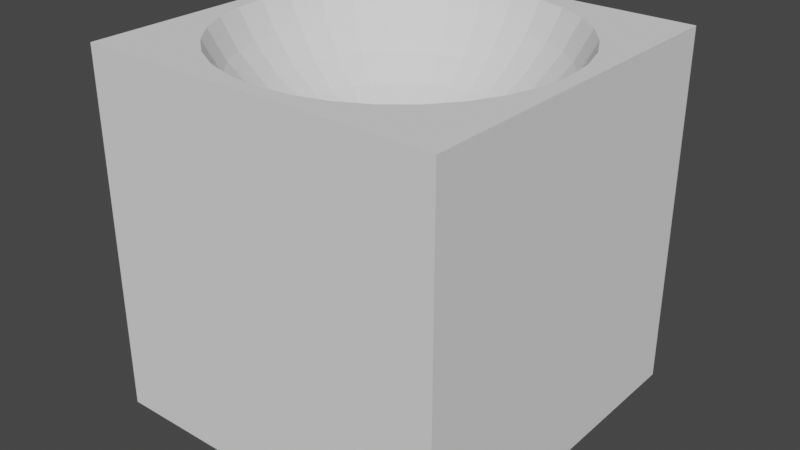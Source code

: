 # Source: CubeHole4.blend  (saved by Blender 2.80.75; exported with 4.5.12 LTS)
import bpy
from mathutils import Matrix  # noqa: F401  (used for matrix-valued properties, if any)

bpy.ops.wm.read_factory_settings(use_empty=True)
scene = bpy.context.scene
scene.name = 'Scene'

# ---- world
world_world = bpy.data.worlds.new('World'); scene.world = world_world
world_world.use_nodes = True; world_world.node_tree.nodes.clear()
_N = world_world.node_tree.nodes; _L = world_world.node_tree.links
n0 = _N.new('ShaderNodeOutputWorld'); n0.name = 'World Output'; n0.location = (300, 300)
n1 = _N.new('ShaderNodeBackground'); n1.name = 'Background'; n1.location = (10, 300)
n1.inputs[0].default_value = (0.05088, 0.05088, 0.05088, 1.0)
_L.new(n1.outputs[0], n0.inputs[0])
n0.is_active_output = True
world_world.color = (0.05088, 0.05088, 0.05088)
world_world.use_sun_shadow = False
world_world.sun_shadow_jitter_overblur = 0.0

# ---- meshes
me_cube = bpy.data.meshes.new('Cube')
me_cube.from_pydata([(0.0, 0.5556, 0.5589), (0.1622, 0.8155, 0.8348), (0.1379, 0.6935, 0.6833), (0.1084, 0.5449, 0.5589), (0.07466, 0.3753, 0.4665), (0.03806, 0.1913, 0.4096), (0.3182, 0.7682, 0.8348), (0.2706, 0.6533, 0.6833), (0.2126, 0.5133, 0.5589), (0.1464, 0.3536, 0.4665), (0.07466, 0.1802, 0.4096), (0.4619, 0.6913, 0.8348), (0.3928, 0.5879, 0.6833), (0.3087, 0.4619, 0.5589), (0.2126, 0.3182, 0.4665), (0.1084, 0.1622, 0.4096), (0.5879, 0.5879, 0.8348), (0.5, 0.5, 0.6833), (0.3928, 0.3928, 0.5589), (0.2706, 0.2706, 0.4665), (0.1379, 0.1379, 0.4096), (0.6913, 0.4619, 0.8348), (0.5879, 0.3928, 0.6833), (0.4619, 0.3087, 0.5589), (0.3182, 0.2126, 0.4665), (0.1622, 0.1084, 0.4096), (0.7682, 0.3182, 0.8348), (0.6533, 0.2706, 0.6833), (0.5133, 0.2126, 0.5589), (0.3536, 0.1464, 0.4665), (0.1802, 0.07466, 0.4096), (0.8155, 0.1622, 0.8348), (0.6935, 0.1379, 0.6833), (0.5449, 0.1084, 0.5589), (0.3753, 0.07466, 0.4665), (0.1913, 0.03806, 0.4096), (0.8315, -3.341e-07, 0.8348), (0.7071, -3.192e-07, 0.6833), (0.5556, -3.415e-07, 0.5589), (0.3827, -3.043e-07, 0.4665), (0.1951, -3.08e-07, 0.4096), (0.8155, -0.1622, 0.8348), (0.6935, -0.138, 0.6833), (0.5449, -0.1084, 0.5589), (0.3753, -0.07466, 0.4665), (0.1913, -0.03806, 0.4096), (0.7682, -0.3182, 0.8348), (0.6533, -0.2706, 0.6833), (0.5133, -0.2126, 0.5589), (0.3536, -0.1464, 0.4665), (0.1802, -0.07466, 0.4096), (0.6913, -0.4619, 0.8348), (0.5879, -0.3928, 0.6833), (0.4619, -0.3087, 0.5589), (0.3182, -0.2126, 0.4665), (0.1622, -0.1084, 0.4096), (0.5879, -0.5879, 0.8348), (0.5, -0.5, 0.6833), (0.3928, -0.3928, 0.5589), (0.2706, -0.2706, 0.4665), (0.1379, -0.138, 0.4096), (0.4619, -0.6913, 0.8348), (0.3928, -0.5879, 0.6833), (0.3087, -0.4619, 0.5589), (0.2126, -0.3182, 0.4665), (0.1084, -0.1622, 0.4096), (0.0, -3.258e-07, 0.3904), (0.3182, -0.7682, 0.8348), (0.2706, -0.6533, 0.6833), (0.2126, -0.5133, 0.5589), (0.1464, -0.3536, 0.4665), (0.07466, -0.1802, 0.4096), (0.1622, -0.8155, 0.8348), (0.1379, -0.6935, 0.6833), (0.1084, -0.5449, 0.5589), (0.07466, -0.3753, 0.4665), (0.03806, -0.1913, 0.4096), (-8.544e-08, -0.8315, 0.8348), (-2.584e-08, -0.7071, 0.6833), (-1.094e-08, -0.5556, 0.5589), (3.964e-09, -0.3827, 0.4665), (3.964e-09, -0.1951, 0.4096), (-0.1622, -0.8155, 0.8348), (-0.1379, -0.6935, 0.6833), (-0.1084, -0.5449, 0.5589), (-0.07466, -0.3753, 0.4665), (-0.03806, -0.1913, 0.4096), (-0.3182, -0.7682, 0.8348), (-0.2706, -0.6533, 0.6833), (-0.2126, -0.5133, 0.5589), (-0.1464, -0.3536, 0.4665), (-0.07466, -0.1802, 0.4096), (-0.4619, -0.6913, 0.8348), (-0.3928, -0.5879, 0.6833), (-0.3087, -0.4619, 0.5589), (-0.2126, -0.3182, 0.4665), (-0.1084, -0.1622, 0.4096), (-0.5879, -0.5879, 0.8348), (-0.5, -0.5, 0.6833), (-0.3928, -0.3928, 0.5589), (-0.2706, -0.2706, 0.4665), (-0.1379, -0.1379, 0.4096), (-0.6913, -0.4619, 0.8348), (-0.5879, -0.3928, 0.6833), (-0.4619, -0.3087, 0.5589), (-0.3182, -0.2126, 0.4665), (-0.1622, -0.1084, 0.4096), (-0.7682, -0.3182, 0.8348), (-0.6533, -0.2706, 0.6833), (-0.5133, -0.2126, 0.5589), (-0.3536, -0.1464, 0.4665), (-0.1802, -0.07466, 0.4096), (-0.8155, -0.1622, 0.8348), (-0.6935, -0.1379, 0.6833), (-0.5449, -0.1084, 0.5589), (-0.3753, -0.07466, 0.4665), (-0.1913, -0.03806, 0.4096), (-0.8315, -1.404e-07, 0.8348), (-0.7071, -1.851e-07, 0.6833), (-0.5556, -2.596e-07, 0.5589), (-0.3827, -2.521e-07, 0.4665), (-0.1951, -3.155e-07, 0.4096), (-0.8155, 0.1622, 0.8348), (-0.6935, 0.1379, 0.6833), (-0.5449, 0.1084, 0.5589), (-0.3753, 0.07466, 0.4665), (-0.1913, 0.03806, 0.4096), (-0.7682, 0.3182, 0.8348), (-0.6533, 0.2706, 0.6833), (-0.5133, 0.2126, 0.5589), (-0.3536, 0.1464, 0.4665), (-0.1802, 0.07466, 0.4096), (-0.6913, 0.4619, 0.8348), (-0.5879, 0.3928, 0.6833), (-0.4619, 0.3087, 0.5589), (-0.3182, 0.2126, 0.4665), (-0.1622, 0.1084, 0.4096), (-0.5879, 0.5879, 0.8348), (-0.5, 0.5, 0.6833), (-0.3928, 0.3928, 0.5589), (-0.2706, 0.2706, 0.4665), (-0.1379, 0.1379, 0.4096), (-0.4619, 0.6913, 0.8348), (-0.3928, 0.5879, 0.6833), (-0.3087, 0.4619, 0.5589), (-0.2126, 0.3182, 0.4665), (-0.1084, 0.1622, 0.4096), (-0.3182, 0.7682, 0.8348), (-0.2706, 0.6533, 0.6833), (-0.2126, 0.5133, 0.5589), (-0.1464, 0.3536, 0.4665), (-0.07466, 0.1802, 0.4096), (-0.1622, 0.8155, 0.8348), (-0.1379, 0.6935, 0.6833), (-0.1084, 0.5449, 0.5589), (-0.07466, 0.3753, 0.4665), (-0.03806, 0.1913, 0.4096), (2.722e-07, 0.8315, 0.8348), (1.53e-07, 0.7071, 0.6833), (7.847e-08, 0.3827, 0.4665), (1.514e-08, 0.1951, 0.4096), (1.0, 1.0, 1.0), (1.0, 1.0, -1.0), (1.0, -1.0, 1.0), (1.0, -1.0, -1.0), (-1.0, 1.0, 1.0), (-1.0, 1.0, -1.0), (-1.0, -1.0, 1.0), (-1.0, -1.0, -1.0), (0.9198, -2.344e-07, 1.0), (0.9021, -0.1794, 1.0), (0.8498, -0.352, 1.0), (0.7648, -0.511, 1.0), (0.6504, -0.6504, 1.0), (0.511, -0.7648, 1.0), (0.352, -0.8498, 1.0), (0.1794, -0.9021, 1.0), (5.694e-08, -0.9198, 1.0), (-0.1794, -0.9021, 1.0), (-0.352, -0.8498, 1.0), (-0.6504, -0.6504, 1.0), (-0.511, -0.7648, 1.0), (-0.9198, -3.112e-07, 1.0), (-0.9021, -0.1794, 1.0), (-0.8498, -0.352, 1.0), (-0.7648, -0.511, 1.0), (0.9021, 0.1794, 1.0), (-0.9021, 0.1794, 1.0), (0.8498, 0.352, 1.0), (-0.8498, 0.352, 1.0), (0.7648, 0.511, 1.0), (-0.7648, 0.511, 1.0), (0.6504, 0.6504, 1.0), (-0.6504, 0.6504, 1.0), (0.511, 0.7648, 1.0), (-0.511, 0.7648, 1.0), (-0.352, 0.8498, 1.0), (0.352, 0.8498, 1.0), (0.1794, 0.9021, 1.0), (7.286e-08, 0.9198, 1.0), (-0.1794, 0.9021, 1.0)], [], [(160, 5, 4, 159), (66, 5, 160), (157, 1, 198, 199), (158, 2, 1, 157), (0, 3, 2, 158), (159, 4, 3, 0), (3, 8, 7, 2), (4, 9, 8, 3), (5, 10, 9, 4), (66, 10, 5), (1, 6, 197, 198), (2, 7, 6, 1), (6, 11, 194, 197), (7, 12, 11, 6), (8, 13, 12, 7), (9, 14, 13, 8), (10, 15, 14, 9), (66, 15, 10), (14, 19, 18, 13), (15, 20, 19, 14), (66, 20, 15), (11, 16, 192, 194), (12, 17, 16, 11), (13, 18, 17, 12), (16, 21, 190, 192), (17, 22, 21, 16), (18, 23, 22, 17), (19, 24, 23, 18), (20, 25, 24, 19), (66, 25, 20), (25, 30, 29, 24), (66, 30, 25), (21, 26, 188, 190), (22, 27, 26, 21), (23, 28, 27, 22), (24, 29, 28, 23), (26, 31, 186, 188), (27, 32, 31, 26), (28, 33, 32, 27), (29, 34, 33, 28), (30, 35, 34, 29), (66, 35, 30), (35, 40, 39, 34), (66, 40, 35), (31, 36, 169, 186), (32, 37, 36, 31), (33, 38, 37, 32), (34, 39, 38, 33), (37, 42, 41, 36), (38, 43, 42, 37), (39, 44, 43, 38), (40, 45, 44, 39), (66, 45, 40), (36, 41, 170, 169), (66, 50, 45), (41, 46, 171, 170), (42, 47, 46, 41), (43, 48, 47, 42), (44, 49, 48, 43), (45, 50, 49, 44), (47, 52, 51, 46), (48, 53, 52, 47), (49, 54, 53, 48), (50, 55, 54, 49), (66, 55, 50), (46, 51, 172, 171), (66, 60, 55), (51, 56, 173, 172), (52, 57, 56, 51), (53, 58, 57, 52), (54, 59, 58, 53), (55, 60, 59, 54), (58, 63, 62, 57), (59, 64, 63, 58), (60, 65, 64, 59), (66, 65, 60), (56, 61, 174, 173), (57, 62, 61, 56), (61, 67, 175, 174), (62, 68, 67, 61), (63, 69, 68, 62), (64, 70, 69, 63), (65, 71, 70, 64), (66, 71, 65), (70, 75, 74, 69), (71, 76, 75, 70), (66, 76, 71), (67, 72, 176, 175), (68, 73, 72, 67), (69, 74, 73, 68), (72, 77, 177, 176), (73, 78, 77, 72), (74, 79, 78, 73), (75, 80, 79, 74), (76, 81, 80, 75), (66, 81, 76), (80, 85, 84, 79), (81, 86, 85, 80), (66, 86, 81), (77, 82, 178, 177), (78, 83, 82, 77), (79, 84, 83, 78), (82, 87, 179, 178), (83, 88, 87, 82), (84, 89, 88, 83), (85, 90, 89, 84), (86, 91, 90, 85), (66, 91, 86), (91, 96, 95, 90), (66, 96, 91), (87, 92, 181, 179), (88, 93, 92, 87), (89, 94, 93, 88), (90, 95, 94, 89), (92, 97, 180, 181), (93, 98, 97, 92), (94, 99, 98, 93), (95, 100, 99, 94), (96, 101, 100, 95), (66, 101, 96), (101, 106, 105, 100), (66, 106, 101), (97, 102, 185, 180), (98, 103, 102, 97), (99, 104, 103, 98), (100, 105, 104, 99), (103, 108, 107, 102), (104, 109, 108, 103), (105, 110, 109, 104), (106, 111, 110, 105), (66, 111, 106), (102, 107, 184, 185), (66, 116, 111), (107, 112, 183, 184), (108, 113, 112, 107), (109, 114, 113, 108), (110, 115, 114, 109), (111, 116, 115, 110), (114, 119, 118, 113), (115, 120, 119, 114), (116, 121, 120, 115), (66, 121, 116), (112, 117, 182, 183), (113, 118, 117, 112), (117, 122, 187, 182), (118, 123, 122, 117), (119, 124, 123, 118), (120, 125, 124, 119), (121, 126, 125, 120), (66, 126, 121), (124, 129, 128, 123), (125, 130, 129, 124), (126, 131, 130, 125), (66, 131, 126), (122, 127, 189, 187), (123, 128, 127, 122), (127, 132, 191, 189), (128, 133, 132, 127), (129, 134, 133, 128), (130, 135, 134, 129), (131, 136, 135, 130), (66, 136, 131), (135, 140, 139, 134), (136, 141, 140, 135), (66, 141, 136), (132, 137, 193, 191), (133, 138, 137, 132), (134, 139, 138, 133), (137, 142, 195, 193), (138, 143, 142, 137), (139, 144, 143, 138), (140, 145, 144, 139), (141, 146, 145, 140), (66, 146, 141), (145, 150, 149, 144), (146, 151, 150, 145), (66, 151, 146), (142, 147, 196, 195), (143, 148, 147, 142), (144, 149, 148, 143), (147, 152, 200, 196), (148, 153, 152, 147), (149, 154, 153, 148), (150, 155, 154, 149), (151, 156, 155, 150), (66, 156, 151), (156, 160, 159, 155), (66, 160, 156), (152, 157, 199, 200), (153, 158, 157, 152), (154, 0, 158, 153), (155, 159, 0, 154), (161, 165, 167, 182, 187, 189, 191, 193, 195, 196, 200, 199, 198, 197, 194, 192, 190, 188, 186, 169, 163), (164, 163, 167, 168), (168, 167, 165, 166), (166, 162, 164, 168), (162, 161, 163, 164), (166, 165, 161, 162), (163, 169, 170, 171, 172, 173, 174, 175, 176, 177, 178, 179, 181, 180, 185, 184, 183, 182, 167)])
_uv = me_cube.uv_layers.new(name='UVMap')
_uv.uv.foreach_set('vector', [0.75, 0.0625, 0.7187, 0.0625, 0.7188, 0.125, 0.75, 0.125, 0.7344, 0.0, 0.7187, 0.0625, 0.75, 0.0625, 0.75, 0.3125, 0.7188, 0.3125, 0.7188, 0.3722, 0.75, 0.3722, 0.75, 0.25, 0.7188, 0.25, 0.7188, 0.3125, 0.75, 0.3125, 0.75, 0.1875, 0.7188, 0.1875, 0.7188, 0.25, 0.75, 0.25, 0.75, 0.125, 0.7188, 0.125, 0.7188, 0.1875, 0.75, 0.1875, 0.7188, 0.1875, 0.6875, 0.1875, 0.6875, 0.25, 0.7188, 0.25, 0.7188, 0.125, 0.6875, 0.125, 0.6875, 0.1875, 0.7188, 0.1875, 0.7187, 0.0625, 0.6875, 0.0625, 0.6875, 0.125, 0.7188, 0.125, 0.7031, 0.0, 0.6875, 0.0625, 0.7187, 0.0625, 0.7188, 0.3125, 0.6875, 0.3125, 0.6875, 0.3722, 0.7188, 0.3722, 0.7188, 0.25, 0.6875, 0.25, 0.6875, 0.3125, 0.7188, 0.3125, 0.6875, 0.3125, 0.6562, 0.3125, 0.6562, 0.3722, 0.6875, 0.3722, 0.6875, 0.25, 0.6562, 0.25, 0.6562, 0.3125, 0.6875, 0.3125, 0.6875, 0.1875, 0.6562, 0.1875, 0.6562, 0.25, 0.6875, 0.25, 0.6875, 0.125, 0.6562, 0.125, 0.6562, 0.1875, 0.6875, 0.1875, 0.6875, 0.0625, 0.6562, 0.0625, 0.6562, 0.125, 0.6875, 0.125, 0.6719, 0.0, 0.6562, 0.0625, 0.6875, 0.0625, 0.6562, 0.125, 0.625, 0.125, 0.625, 0.1875, 0.6562, 0.1875, 0.6562, 0.0625, 0.625, 0.0625, 0.625, 0.125, 0.6562, 0.125, 0.6406, 0.0, 0.625, 0.0625, 0.6562, 0.0625, 0.6562, 0.3125, 0.625, 0.3125, 0.625, 0.3722, 0.6562, 0.3722, 0.6562, 0.25, 0.625, 0.25, 0.625, 0.3125, 0.6562, 0.3125, 0.6562, 0.1875, 0.625, 0.1875, 0.625, 0.25, 0.6562, 0.25, 0.625, 0.3125, 0.5937, 0.3125, 0.5938, 0.3722, 0.625, 0.3722, 0.625, 0.25, 0.5937, 0.25, 0.5937, 0.3125, 0.625, 0.3125, 0.625, 0.1875, 0.5937, 0.1875, 0.5937, 0.25, 0.625, 0.25, 0.625, 0.125, 0.5937, 0.125, 0.5937, 0.1875, 0.625, 0.1875, 0.625, 0.0625, 0.5937, 0.0625, 0.5937, 0.125, 0.625, 0.125, 0.6094, 0.0, 0.5937, 0.0625, 0.625, 0.0625, 0.5937, 0.0625, 0.5625, 0.0625, 0.5625, 0.125, 0.5937, 0.125, 0.5781, 0.0, 0.5625, 0.0625, 0.5937, 0.0625, 0.5937, 0.3125, 0.5625, 0.3125, 0.5625, 0.3722, 0.5938, 0.3722, 0.5937, 0.25, 0.5625, 0.25, 0.5625, 0.3125, 0.5937, 0.3125, 0.5937, 0.1875, 0.5625, 0.1875, 0.5625, 0.25, 0.5937, 0.25, 0.5937, 0.125, 0.5625, 0.125, 0.5625, 0.1875, 0.5937, 0.1875, 0.5625, 0.3125, 0.5312, 0.3125, 0.5312, 0.3722, 0.5625, 0.3722, 0.5625, 0.25, 0.5312, 0.25, 0.5312, 0.3125, 0.5625, 0.3125, 0.5625, 0.1875, 0.5312, 0.1875, 0.5312, 0.25, 0.5625, 0.25, 0.5625, 0.125, 0.5312, 0.125, 0.5312, 0.1875, 0.5625, 0.1875, 0.5625, 0.0625, 0.5312, 0.0625, 0.5312, 0.125, 0.5625, 0.125, 0.5469, 0.0, 0.5312, 0.0625, 0.5625, 0.0625, 0.5312, 0.0625, 0.5, 0.0625, 0.5, 0.125, 0.5312, 0.125, 0.5156, 0.0, 0.5, 0.0625, 0.5312, 0.0625, 0.5312, 0.3125, 0.5, 0.3125, 0.5, 0.3722, 0.5312, 0.3722, 0.5312, 0.25, 0.5, 0.25, 0.5, 0.3125, 0.5312, 0.3125, 0.5312, 0.1875, 0.5, 0.1875, 0.5, 0.25, 0.5312, 0.25, 0.5312, 0.125, 0.5, 0.125, 0.5, 0.1875, 0.5312, 0.1875, 0.5, 0.25, 0.4687, 0.25, 0.4687, 0.3125, 0.5, 0.3125, 0.5, 0.1875, 0.4687, 0.1875, 0.4687, 0.25, 0.5, 0.25, 0.5, 0.125, 0.4687, 0.125, 0.4687, 0.1875, 0.5, 0.1875, 0.5, 0.0625, 0.4687, 0.0625, 0.4687, 0.125, 0.5, 0.125, 0.4844, 0.0, 0.4687, 0.0625, 0.5, 0.0625, 0.5, 0.3125, 0.4687, 0.3125, 0.4687, 0.3722, 0.5, 0.3722, 0.4531, 0.0, 0.4375, 0.0625, 0.4687, 0.0625, 0.4687, 0.3125, 0.4375, 0.3125, 0.4375, 0.3722, 0.4687, 0.3722, 0.4687, 0.25, 0.4375, 0.25, 0.4375, 0.3125, 0.4687, 0.3125, 0.4687, 0.1875, 0.4375, 0.1875, 0.4375, 0.25, 0.4687, 0.25, 0.4687, 0.125, 0.4375, 0.125, 0.4375, 0.1875, 0.4687, 0.1875, 0.4687, 0.0625, 0.4375, 0.0625, 0.4375, 0.125, 0.4687, 0.125, 0.4375, 0.25, 0.4062, 0.25, 0.4062, 0.3125, 0.4375, 0.3125, 0.4375, 0.1875, 0.4062, 0.1875, 0.4062, 0.25, 0.4375, 0.25, 0.4375, 0.125, 0.4062, 0.125, 0.4062, 0.1875, 0.4375, 0.1875, 0.4375, 0.0625, 0.4062, 0.0625, 0.4062, 0.125, 0.4375, 0.125, 0.4219, 0.0, 0.4062, 0.0625, 0.4375, 0.0625, 0.4375, 0.3125, 0.4062, 0.3125, 0.4062, 0.3722, 0.4375, 0.3722, 0.3906, 0.0, 0.375, 0.0625, 0.4062, 0.0625, 0.4062, 0.3125, 0.375, 0.3125, 0.375, 0.3722, 0.4062, 0.3722, 0.4062, 0.25, 0.375, 0.25, 0.375, 0.3125, 0.4062, 0.3125, 0.4062, 0.1875, 0.375, 0.1875, 0.375, 0.25, 0.4062, 0.25, 0.4062, 0.125, 0.375, 0.125, 0.375, 0.1875, 0.4062, 0.1875, 0.4062, 0.0625, 0.375, 0.0625, 0.375, 0.125, 0.4062, 0.125, 0.375, 0.1875, 0.3437, 0.1875, 0.3437, 0.25, 0.375, 0.25, 0.375, 0.125, 0.3437, 0.125, 0.3437, 0.1875, 0.375, 0.1875, 0.375, 0.0625, 0.3437, 0.0625, 0.3437, 0.125, 0.375, 0.125, 0.3594, 0.0, 0.3437, 0.0625, 0.375, 0.0625, 0.375, 0.3125, 0.3437, 0.3125, 0.3437, 0.3722, 0.375, 0.3722, 0.375, 0.25, 0.3437, 0.25, 0.3437, 0.3125, 0.375, 0.3125, 0.3437, 0.3125, 0.3125, 0.3125, 0.3125, 0.3722, 0.3437, 0.3722, 0.3437, 0.25, 0.3125, 0.25, 0.3125, 0.3125, 0.3437, 0.3125, 0.3437, 0.1875, 0.3125, 0.1875, 0.3125, 0.25, 0.3437, 0.25, 0.3437, 0.125, 0.3125, 0.125, 0.3125, 0.1875, 0.3437, 0.1875, 0.3437, 0.0625, 0.3125, 0.0625, 0.3125, 0.125, 0.3437, 0.125, 0.3281, 0.0, 0.3125, 0.0625, 0.3437, 0.0625, 0.3125, 0.125, 0.2812, 0.125, 0.2812, 0.1875, 0.3125, 0.1875, 0.3125, 0.0625, 0.2812, 0.0625, 0.2812, 0.125, 0.3125, 0.125, 0.2969, 0.0, 0.2812, 0.0625, 0.3125, 0.0625, 0.3125, 0.3125, 0.2812, 0.3125, 0.2812, 0.3722, 0.3125, 0.3722, 0.3125, 0.25, 0.2812, 0.25, 0.2812, 0.3125, 0.3125, 0.3125, 0.3125, 0.1875, 0.2812, 0.1875, 0.2812, 0.25, 0.3125, 0.25, 0.2812, 0.3125, 0.25, 0.3125, 0.25, 0.3722, 0.2812, 0.3722, 0.2812, 0.25, 0.25, 0.25, 0.25, 0.3125, 0.2812, 0.3125, 0.2812, 0.1875, 0.25, 0.1875, 0.25, 0.25, 0.2812, 0.25, 0.2812, 0.125, 0.25, 0.125, 0.25, 0.1875, 0.2812, 0.1875, 0.2812, 0.0625, 0.25, 0.0625, 0.25, 0.125, 0.2812, 0.125, 0.2656, 0.0, 0.25, 0.0625, 0.2812, 0.0625, 0.25, 0.125, 0.2188, 0.125, 0.2188, 0.1875, 0.25, 0.1875, 0.25, 0.0625, 0.2188, 0.0625, 0.2188, 0.125, 0.25, 0.125, 0.2344, 0.0, 0.2188, 0.0625, 0.25, 0.0625, 0.25, 0.3125, 0.2187, 0.3125, 0.2187, 0.3722, 0.25, 0.3722, 0.25, 0.25, 0.2187, 0.25, 0.2187, 0.3125, 0.25, 0.3125, 0.25, 0.1875, 0.2188, 0.1875, 0.2187, 0.25, 0.25, 0.25, 0.2187, 0.3125, 0.1875, 0.3125, 0.1875, 0.3722, 0.2187, 0.3722, 0.2187, 0.25, 0.1875, 0.25, 0.1875, 0.3125, 0.2187, 0.3125, 0.2188, 0.1875, 0.1875, 0.1875, 0.1875, 0.25, 0.2187, 0.25, 0.2188, 0.125, 0.1875, 0.125, 0.1875, 0.1875, 0.2188, 0.1875, 0.2188, 0.0625, 0.1875, 0.0625, 0.1875, 0.125, 0.2188, 0.125, 0.2031, 0.0, 0.1875, 0.0625, 0.2188, 0.0625, 0.1875, 0.0625, 0.1563, 0.0625, 0.1563, 0.125, 0.1875, 0.125, 0.1719, 0.0, 0.1563, 0.0625, 0.1875, 0.0625, 0.1875, 0.3125, 0.1562, 0.3125, 0.1563, 0.3722, 0.1875, 0.3722, 0.1875, 0.25, 0.1563, 0.25, 0.1562, 0.3125, 0.1875, 0.3125, 0.1875, 0.1875, 0.1563, 0.1875, 0.1563, 0.25, 0.1875, 0.25, 0.1875, 0.125, 0.1563, 0.125, 0.1563, 0.1875, 0.1875, 0.1875, 0.1562, 0.3125, 0.125, 0.3125, 0.125, 0.3722, 0.1563, 0.3722, 0.1563, 0.25, 0.125, 0.25, 0.125, 0.3125, 0.1562, 0.3125, 0.1563, 0.1875, 0.125, 0.1875, 0.125, 0.25, 0.1563, 0.25, 0.1563, 0.125, 0.125, 0.125, 0.125, 0.1875, 0.1563, 0.1875, 0.1563, 0.0625, 0.125, 0.0625, 0.125, 0.125, 0.1563, 0.125, 0.1406, 0.0, 0.125, 0.0625, 0.1563, 0.0625, 0.125, 0.0625, 0.09375, 0.0625, 0.09375, 0.125, 0.125, 0.125, 0.1094, 0.0, 0.09375, 0.0625, 0.125, 0.0625, 0.125, 0.3125, 0.09375, 0.3125, 0.09375, 0.3722, 0.125, 0.3722, 0.125, 0.25, 0.09375, 0.25, 0.09375, 0.3125, 0.125, 0.3125, 0.125, 0.1875, 0.09375, 0.1875, 0.09375, 0.25, 0.125, 0.25, 0.125, 0.125, 0.09375, 0.125, 0.09375, 0.1875, 0.125, 0.1875, 0.09375, 0.25, 0.0625, 0.25, 0.0625, 0.3125, 0.09375, 0.3125, 0.09375, 0.1875, 0.0625, 0.1875, 0.0625, 0.25, 0.09375, 0.25, 0.09375, 0.125, 0.0625, 0.125, 0.0625, 0.1875, 0.09375, 0.1875, 0.09375, 0.0625, 0.0625, 0.0625, 0.0625, 0.125, 0.09375, 0.125, 0.07813, 0.0, 0.0625, 0.0625, 0.09375, 0.0625, 0.09375, 0.3125, 0.0625, 0.3125, 0.0625, 0.3722, 0.09375, 0.3722, 0.04688, 0.0, 0.03125, 0.0625, 0.0625, 0.0625, 0.0625, 0.3125, 0.03125, 0.3125, 0.03125, 0.3722, 0.0625, 0.3722, 0.0625, 0.25, 0.03125, 0.25, 0.03125, 0.3125, 0.0625, 0.3125, 0.0625, 0.1875, 0.03125, 0.1875, 0.03125, 0.25, 0.0625, 0.25, 0.0625, 0.125, 0.03125, 0.125, 0.03125, 0.1875, 0.0625, 0.1875, 0.0625, 0.0625, 0.03125, 0.0625, 0.03125, 0.125, 0.0625, 0.125, 0.03125, 0.1875, 5.96e-08, 0.1875, 0.0, 0.25, 0.03125, 0.25, 0.03125, 0.125, 8.941e-08, 0.125, 5.96e-08, 0.1875, 0.03125, 0.1875, 0.03125, 0.0625, 2.384e-07, 0.0625, 8.941e-08, 0.125, 0.03125, 0.125, 0.01563, 0.0, 2.384e-07, 0.0625, 0.03125, 0.0625, 0.03125, 0.3125, 0.0, 0.3125, 5.695e-08, 0.3722, 0.03125, 0.3722, 0.03125, 0.25, 0.0, 0.25, 0.0, 0.3125, 0.03125, 0.3125, 1.0, 0.3125, 0.9688, 0.3125, 0.9687, 0.3722, 1.0, 0.3722, 1.0, 0.25, 0.9688, 0.25, 0.9688, 0.3125, 1.0, 0.3125, 1.0, 0.1875, 0.9688, 0.1875, 0.9688, 0.25, 1.0, 0.25, 1.0, 0.125, 0.9688, 0.125, 0.9688, 0.1875, 1.0, 0.1875, 1.0, 0.0625, 0.9688, 0.0625, 0.9688, 0.125, 1.0, 0.125, 0.9844, 0.0, 0.9688, 0.0625, 1.0, 0.0625, 0.9688, 0.1875, 0.9375, 0.1875, 0.9375, 0.25, 0.9688, 0.25, 0.9688, 0.125, 0.9375, 0.125, 0.9375, 0.1875, 0.9688, 0.1875, 0.9688, 0.0625, 0.9375, 0.0625, 0.9375, 0.125, 0.9688, 0.125, 0.9531, 0.0, 0.9375, 0.0625, 0.9688, 0.0625, 0.9688, 0.3125, 0.9375, 0.3125, 0.9375, 0.3722, 0.9687, 0.3722, 0.9688, 0.25, 0.9375, 0.25, 0.9375, 0.3125, 0.9688, 0.3125, 0.9375, 0.3125, 0.9062, 0.3125, 0.9062, 0.3722, 0.9375, 0.3722, 0.9375, 0.25, 0.9062, 0.25, 0.9062, 0.3125, 0.9375, 0.3125, 0.9375, 0.1875, 0.9062, 0.1875, 0.9062, 0.25, 0.9375, 0.25, 0.9375, 0.125, 0.9063, 0.125, 0.9062, 0.1875, 0.9375, 0.1875, 0.9375, 0.0625, 0.9063, 0.0625, 0.9063, 0.125, 0.9375, 0.125, 0.9219, 0.0, 0.9063, 0.0625, 0.9375, 0.0625, 0.9063, 0.125, 0.875, 0.125, 0.875, 0.1875, 0.9062, 0.1875, 0.9063, 0.0625, 0.875, 0.0625, 0.875, 0.125, 0.9063, 0.125, 0.8906, 0.0, 0.875, 0.0625, 0.9063, 0.0625, 0.9062, 0.3125, 0.875, 0.3125, 0.875, 0.3722, 0.9062, 0.3722, 0.9062, 0.25, 0.875, 0.25, 0.875, 0.3125, 0.9062, 0.3125, 0.9062, 0.1875, 0.875, 0.1875, 0.875, 0.25, 0.9062, 0.25, 0.875, 0.3125, 0.8438, 0.3125, 0.8437, 0.3722, 0.875, 0.3722, 0.875, 0.25, 0.8438, 0.25, 0.8438, 0.3125, 0.875, 0.3125, 0.875, 0.1875, 0.8438, 0.1875, 0.8438, 0.25, 0.875, 0.25, 0.875, 0.125, 0.8438, 0.125, 0.8438, 0.1875, 0.875, 0.1875, 0.875, 0.0625, 0.8438, 0.0625, 0.8438, 0.125, 0.875, 0.125, 0.8594, 0.0, 0.8438, 0.0625, 0.875, 0.0625, 0.8438, 0.125, 0.8125, 0.125, 0.8125, 0.1875, 0.8438, 0.1875, 0.8438, 0.0625, 0.8125, 0.0625, 0.8125, 0.125, 0.8438, 0.125, 0.8281, 0.0, 0.8125, 0.0625, 0.8438, 0.0625, 0.8438, 0.3125, 0.8125, 0.3125, 0.8125, 0.3722, 0.8437, 0.3722, 0.8438, 0.25, 0.8125, 0.25, 0.8125, 0.3125, 0.8438, 0.3125, 0.8438, 0.1875, 0.8125, 0.1875, 0.8125, 0.25, 0.8438, 0.25, 0.8125, 0.3125, 0.7812, 0.3125, 0.7812, 0.3722, 0.8125, 0.3722, 0.8125, 0.25, 0.7812, 0.25, 0.7812, 0.3125, 0.8125, 0.3125, 0.8125, 0.1875, 0.7812, 0.1875, 0.7812, 0.25, 0.8125, 0.25, 0.8125, 0.125, 0.7812, 0.125, 0.7812, 0.1875, 0.8125, 0.1875, 0.8125, 0.0625, 0.7812, 0.0625, 0.7812, 0.125, 0.8125, 0.125, 0.7969, 0.0, 0.7812, 0.0625, 0.8125, 0.0625, 0.7812, 0.0625, 0.75, 0.0625, 0.75, 0.125, 0.7812, 0.125, 0.7656, 0.0, 0.75, 0.0625, 0.7812, 0.0625, 0.7812, 0.3125, 0.75, 0.3125, 0.75, 0.3722, 0.7812, 0.3722, 0.7812, 0.25, 0.75, 0.25, 0.75, 0.3125, 0.7812, 0.3125, 0.7812, 0.1875, 0.75, 0.1875, 0.75, 0.25, 0.7812, 0.25, 0.7812, 0.125, 0.75, 0.125, 0.75, 0.1875, 0.7812, 0.1875, 0.375, 0.0, 0.625, 0.0, 0.625, 0.25, 0.615, 0.125, 0.6128, 0.1026, 0.6062, 0.081, 0.5956, 0.06113, 0.5813, 0.0437, 0.5639, 0.02941, 0.544, 0.01878, 0.5224, 0.01224, 0.5, 0.01003, 0.4776, 0.01224, 0.456, 0.01878, 0.4361, 0.02941, 0.4187, 0.0437, 0.4044, 0.06113, 0.3938, 0.081, 0.3872, 0.1026, 0.385, 0.125, 0.375, 0.25, 0.375, 0.25, 0.625, 0.25, 0.625, 0.5, 0.375, 0.5, 0.375, 0.5, 0.625, 0.5, 0.625, 0.75, 0.375, 0.75, 0.375, 0.75, 0.625, 0.75, 0.625, 1.0, 0.375, 1.0, 0.125, 0.5, 0.375, 0.5, 0.375, 0.75, 0.125, 0.75, 0.625, 0.5, 0.875, 0.5, 0.875, 0.75, 0.625, 0.75, 0.375, 0.25, 0.385, 0.125, 0.3872, 0.1474, 0.3938, 0.169, 0.4044, 0.1889, 0.4187, 0.2063, 0.4361, 0.2206, 0.456, 0.2312, 0.4776, 0.2378, 0.5, 0.24, 0.5224, 0.2378, 0.544, 0.2312, 0.5639, 0.2206, 0.5813, 0.2063, 0.5956, 0.1889, 0.6062, 0.169, 0.6128, 0.1474, 0.615, 0.125, 0.625, 0.25])
me_cube.materials.append(None)
me_cube.use_remesh_preserve_volume = False
me_cube.use_remesh_preserve_attributes = False
me_cube.use_mirror_vertex_groups = False
me_cube.update()

# ---- objects
ob_cubehole = bpy.data.objects.new('CubeHole', me_cube)

# ---- transforms, parenting, visibility, modifiers, constraints
ob_cubehole.location = (0.0, 0.0, 0.0)
ob_cubehole.lock_rotations_4d = False
ob_cubehole.empty_display_type = 'ARROWS'
ob_cubehole.lineart.crease_threshold = 0.0

# ---- collection membership
scene.collection.objects.link(ob_cubehole)

# ---- scene / render settings (as saved in the file)
scene.frame_start = 1; scene.frame_end = 250; scene.frame_set(1)
scene.render.engine = 'BLENDER_EEVEE_NEXT'
scene.cycles.use_denoising = False
scene.cycles.samples = 128
scene.cycles.sampling_pattern = 'TABULATED_SOBOL'
scene.cycles.use_adaptive_sampling = False
scene.cycles.use_light_tree = False
scene.view_settings.view_transform = 'Filmic'
bpy.context.view_layer.update()

# ---- added for rendering (the .blend has no active camera and no usable light): camera, sun
cam_auto = bpy.data.cameras.new('AutoCamera')
cam_auto.lens = 50.0
cam_auto.sensor_width = 36.0
cam_auto.clip_end = 1000.0
ob_auto_camera = bpy.data.objects.new('AutoCamera', cam_auto)
scene.collection.objects.link(ob_auto_camera)
ob_auto_camera.location = (3.20507, -3.84609, 2.56406)
ob_auto_camera.rotation_euler = (1.09748, -7.21219e-08, 0.694738)
scene.camera = ob_auto_camera
light_auto_sun = bpy.data.lights.new('AutoSun', 'SUN')
light_auto_sun.energy = 3.0
light_auto_sun.angle = 0.0523599
ob_auto_sun = bpy.data.objects.new('AutoSun', light_auto_sun)
scene.collection.objects.link(ob_auto_sun)
ob_auto_sun.rotation_euler = (0.872665, 0.174533, 0.523599)
bpy.context.view_layer.update()
